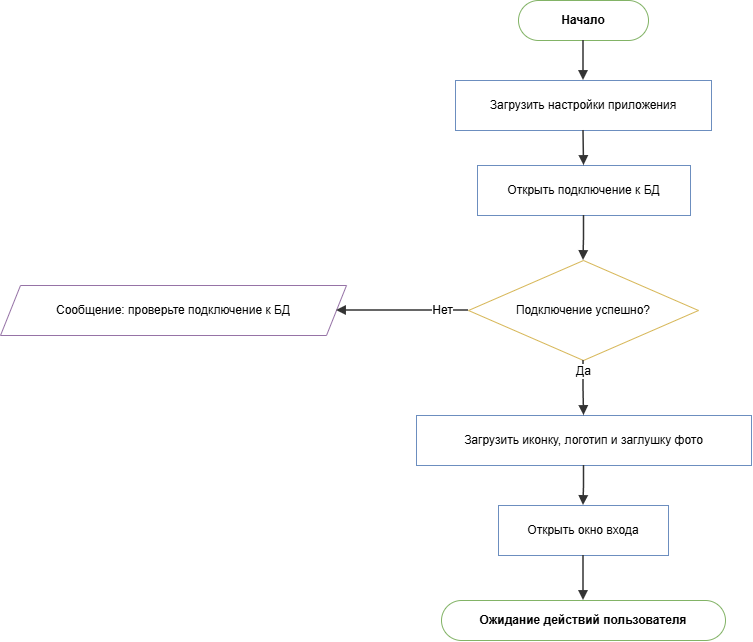

The diagram above was exported from draw.io. Its source (the exported page's mxGraphModel, read from the mxfile embedded in the PNG):
<mxGraphModel dx="1653" dy="849" grid="1" gridSize="10" guides="1" tooltips="1" connect="1" arrows="1" fold="1" page="1" pageScale="1" pageWidth="831" pageHeight="720" math="0" shadow="0">
  <root>
    <mxCell id="0" />
    <mxCell id="1" parent="0" />
    <mxCell id="p2_s" parent="1" style="rounded=1;whiteSpace=wrap;html=1;arcSize=50;fillColor=#FFFFFF;strokeColor=#82b366;fontStyle=1;fontSize=12;" value="Начало" vertex="1">
      <mxGeometry height="40" width="130" x="558" y="40" as="geometry" />
    </mxCell>
    <mxCell id="p2_p1" parent="1" style="rounded=0;whiteSpace=wrap;html=1;fillColor=#FFFFFF;strokeColor=#6c8ebf;fontSize=12;" value="Загрузить настройки приложения" vertex="1">
      <mxGeometry height="50" width="256" x="495" y="120" as="geometry" />
    </mxCell>
    <mxCell id="p2_p2" parent="1" style="rounded=0;whiteSpace=wrap;html=1;fillColor=#FFFFFF;strokeColor=#6c8ebf;fontSize=12;" value="Открыть подключение к БД" vertex="1">
      <mxGeometry height="50" width="213" x="517" y="205" as="geometry" />
    </mxCell>
    <mxCell id="p2_d" parent="1" style="rhombus;whiteSpace=wrap;html=1;fillColor=#FFFFFF;strokeColor=#d6b656;fontSize=12;" value="Подключение успешно?" vertex="1">
      <mxGeometry height="100" width="230" x="508" y="300" as="geometry" />
    </mxCell>
    <mxCell id="p2_io" parent="1" style="shape=parallelogram;perimeter=parallelogramPerimeter;whiteSpace=wrap;html=1;fixedSize=1;size=20;fillColor=#FFFFFF;strokeColor=#9673a6;fontSize=12;" value="Сообщение: проверьте подключение к БД" vertex="1">
      <mxGeometry height="50" width="346" x="40" y="325" as="geometry" />
    </mxCell>
    <mxCell id="p2_p3" parent="1" style="rounded=0;whiteSpace=wrap;html=1;fillColor=#FFFFFF;strokeColor=#6c8ebf;fontSize=12;" value="Загрузить иконку, логотип и заглушку фото" vertex="1">
      <mxGeometry height="50" width="335" x="456" y="455" as="geometry" />
    </mxCell>
    <mxCell id="p2_p4" parent="1" style="rounded=0;whiteSpace=wrap;html=1;fillColor=#FFFFFF;strokeColor=#6c8ebf;fontSize=12;" value="Открыть окно входа" vertex="1">
      <mxGeometry height="50" width="170" x="538" y="545" as="geometry" />
    </mxCell>
    <mxCell id="p2_en" parent="1" style="rounded=1;whiteSpace=wrap;html=1;arcSize=50;fillColor=#FFFFFF;strokeColor=#82b366;fontStyle=1;fontSize=12;" value="Ожидание действий пользователя" vertex="1">
      <mxGeometry height="40" width="284" x="481" y="640" as="geometry" />
    </mxCell>
    <mxCell id="p2_arrow0" edge="1" parent="1" source="p2_s" style="edgeStyle=orthogonalEdgeStyle;rounded=0;curved=0;orthogonalLoop=1;jettySize=auto;html=1;endArrow=block;endFill=1;strokeColor=#333333;strokeWidth=1.5;fontSize=12;labelBackgroundColor=#ffffff;exitX=0.5;exitY=1;exitDx=0;exitDy=0;entryX=0.5;entryY=0;entryDx=0;entryDy=0;fillColor=#FFFFFF;" target="p2_p1" value="">
      <mxGeometry relative="1" as="geometry" />
    </mxCell>
    <mxCell id="p2_arrow1" edge="1" parent="1" source="p2_p1" style="edgeStyle=orthogonalEdgeStyle;rounded=0;curved=0;orthogonalLoop=1;jettySize=auto;html=1;endArrow=block;endFill=1;strokeColor=#333333;strokeWidth=1.5;fontSize=12;labelBackgroundColor=#ffffff;exitX=0.5;exitY=1;exitDx=0;exitDy=0;entryX=0.5;entryY=0;entryDx=0;entryDy=0;fillColor=#FFFFFF;" target="p2_p2" value="">
      <mxGeometry relative="1" as="geometry" />
    </mxCell>
    <mxCell id="p2_arrow2" edge="1" parent="1" source="p2_p2" style="edgeStyle=orthogonalEdgeStyle;rounded=0;curved=0;orthogonalLoop=1;jettySize=auto;html=1;endArrow=block;endFill=1;strokeColor=#333333;strokeWidth=1.5;fontSize=12;labelBackgroundColor=#ffffff;exitX=0.5;exitY=1;exitDx=0;exitDy=0;entryX=0.5;entryY=0;entryDx=0;entryDy=0;fillColor=#FFFFFF;" target="p2_d" value="">
      <mxGeometry relative="1" as="geometry" />
    </mxCell>
    <mxCell id="p2_arrow3" edge="1" parent="1" source="p2_d" style="edgeStyle=orthogonalEdgeStyle;rounded=0;curved=0;orthogonalLoop=1;jettySize=auto;html=1;endArrow=block;endFill=1;strokeColor=#333333;strokeWidth=1.5;fontSize=12;labelBackgroundColor=#ffffff;exitX=0;exitY=0.5;exitDx=0;exitDy=0;entryX=1;entryY=0.5;entryDx=0;entryDy=0;fillColor=#FFFFFF;" target="p2_io" value="Нет">
      <mxGeometry relative="1" x="-0.6" as="geometry" />
    </mxCell>
    <mxCell id="p2_arrow4" edge="1" parent="1" source="p2_d" style="edgeStyle=orthogonalEdgeStyle;rounded=0;curved=0;orthogonalLoop=1;jettySize=auto;html=1;endArrow=block;endFill=1;strokeColor=#333333;strokeWidth=1.5;fontSize=12;labelBackgroundColor=#ffffff;exitX=0.5;exitY=1;exitDx=0;exitDy=0;entryX=0.5;entryY=0;entryDx=0;entryDy=0;fillColor=#FFFFFF;" target="p2_p3" value="Да">
      <mxGeometry relative="1" x="-0.6" as="geometry" />
    </mxCell>
    <mxCell id="p2_arrow5" edge="1" parent="1" source="p2_p3" style="edgeStyle=orthogonalEdgeStyle;rounded=0;curved=0;orthogonalLoop=1;jettySize=auto;html=1;endArrow=block;endFill=1;strokeColor=#333333;strokeWidth=1.5;fontSize=12;labelBackgroundColor=#ffffff;exitX=0.5;exitY=1;exitDx=0;exitDy=0;entryX=0.5;entryY=0;entryDx=0;entryDy=0;fillColor=#FFFFFF;" target="p2_p4" value="">
      <mxGeometry relative="1" as="geometry" />
    </mxCell>
    <mxCell id="p2_arrow6" edge="1" parent="1" source="p2_p4" style="edgeStyle=orthogonalEdgeStyle;rounded=0;curved=0;orthogonalLoop=1;jettySize=auto;html=1;endArrow=block;endFill=1;strokeColor=#333333;strokeWidth=1.5;fontSize=12;labelBackgroundColor=#ffffff;exitX=0.5;exitY=1;exitDx=0;exitDy=0;entryX=0.5;entryY=0;entryDx=0;entryDy=0;fillColor=#FFFFFF;" target="p2_en" value="">
      <mxGeometry relative="1" as="geometry" />
    </mxCell>
  </root>
</mxGraphModel>